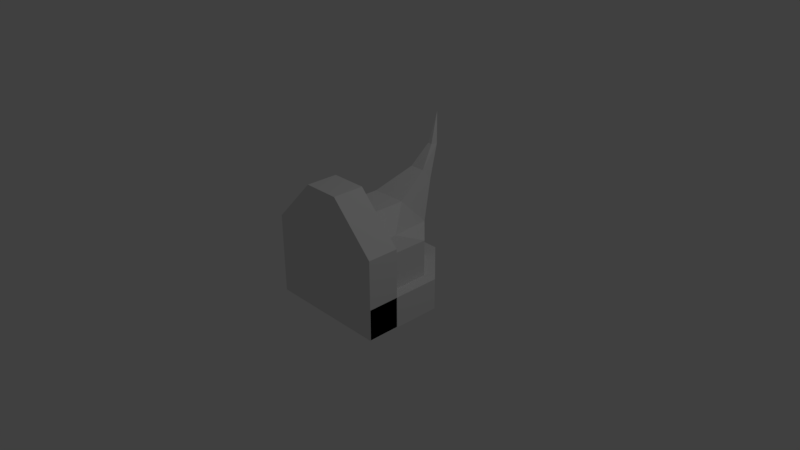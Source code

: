 # Source: shoulder03.blend  (saved by Blender 2.78.0; exported with 4.5.12 LTS)
import bpy
from mathutils import Matrix  # noqa: F401  (used for matrix-valued properties, if any)

bpy.ops.wm.read_factory_settings(use_empty=True)
scene = bpy.context.scene
scene.name = 'Scene'

# ---- collections
col_collection_1 = bpy.data.collections.new('Collection 1'); scene.collection.children.link(col_collection_1)

# ---- materials (node trees are filled in below, after node groups)
mat_untitled = bpy.data.materials.new('Untitled')
mat_untitled.alpha_threshold = 0.0
mat_untitled.use_transparent_shadow = False
mat_untitled.roughness = 0.5

# ---- material node trees

# ---- world
world_world = bpy.data.worlds.new('World'); scene.world = world_world
world_world.color = (0.05088, 0.05088, 0.05088)
world_world.use_sun_shadow = False
world_world.sun_shadow_jitter_overblur = 0.0
world_world.cycles.sampling_method = 'MANUAL'

# ---- cameras
cam_camera = bpy.data.cameras.new('Camera')
cam_camera.clip_end = 100.0
cam_camera.lens = 35.0
cam_camera.sensor_width = 32.0
cam_camera.sensor_height = 18.0
cam_camera.ortho_scale = 7.314
cam_camera.dof.focus_distance = 0.0
cam_camera.dof.aperture_fstop = 128.0

# ---- lights
light_lamp = bpy.data.lights.new('Lamp', 'POINT')
light_lamp.transmission_factor = 0.0
light_lamp.cutoff_distance = 30.0
light_lamp.energy = 100.0
light_lamp.shadow_buffer_clip_start = 1.001
light_lamp.shadow_soft_size = 0.1
light_lamp.shadow_maximum_resolution = 0.006
light_lamp.use_absolute_resolution = True

# ---- meshes
me_cube_004 = bpy.data.meshes.new('Cube.004')
me_cube_004.from_pydata([(-0.7919, -0.7589, -0.5638), (-0.7919, -0.7589, -0.1349), (-0.7919, 0.32, -0.5638), (-0.7919, 0.32, -0.1349), (0.8755, -0.7589, -0.5638), (0.8755, -0.7589, -0.1349), (0.8755, 0.32, -0.5638), (0.8755, 0.32, -0.1349), (-0.2083, 0.9298, -0.5638), (-0.2083, 0.9298, -0.1349), (-0.2083, -0.7589, -0.5638), (-0.2083, -0.7589, -0.1349), (0.2794, 0.9298, -0.1349), (0.2794, -0.7589, -0.5638), (0.2794, 0.9298, -0.5638), (0.2794, -0.7589, -0.1349), (-0.7919, -0.3316, -0.5515), (-0.7919, -0.7605, -0.5529), (-0.7919, -0.3352, 0.5275), (-0.7919, -0.7641, 0.5261), (0.8755, -0.3316, -0.5515), (0.8755, -0.7605, -0.5529), (0.8755, -0.3352, 0.5275), (0.8755, -0.7641, 0.5261), (-0.2083, -0.3372, 1.137), (-0.2083, -0.7661, 1.136), (-0.2083, -0.3316, -0.5515), (-0.2083, -0.7605, -0.5529), (0.2794, -0.7661, 1.136), (0.2794, -0.3316, -0.5515), (0.2794, -0.3372, 1.137), (0.2794, -0.7605, -0.5529)], [], [(0, 1, 3, 2), (14, 12, 7, 6), (6, 7, 5, 4), (10, 11, 1, 0), (14, 6, 4, 13), (9, 3, 1, 11), (12, 9, 11, 15), (2, 8, 10, 0), (13, 15, 11, 10), (2, 3, 9, 8), (4, 5, 15, 13), (7, 12, 15, 5), (8, 14, 13, 10), (8, 9, 12, 14), (16, 17, 19, 18), (30, 28, 23, 22), (22, 23, 21, 20), (26, 27, 17, 16), (30, 22, 20, 29), (25, 19, 17, 27), (28, 25, 27, 31), (18, 24, 26, 16), (29, 31, 27, 26), (18, 19, 25, 24), (20, 21, 31, 29), (23, 28, 31, 21), (24, 30, 29, 26), (24, 25, 28, 30)])
me_cube_004.use_remesh_preserve_volume = False
me_cube_004.use_remesh_preserve_attributes = False
me_cube_004.use_mirror_vertex_groups = False
me_cube_004.update()
me_cube_001 = bpy.data.meshes.new('Cube.001')
me_cube_001.from_pydata([(-0.6596, -0.7467, -0.4613), (-0.5729, -0.7467, 0.5423), (-0.6596, 0.2885, -0.4613), (-0.5729, -0.1198, 0.5423), (0.6596, -0.7467, -0.4613), (0.5729, -0.7467, 0.5423), (0.6596, 0.2885, -0.4613), (0.5729, -0.1198, 0.5423), (-0.1979, 0.6704, -0.4613), (-0.1979, 0.2621, 0.7678), (-0.1979, -0.7467, -0.4613), (-0.1979, -0.7467, 0.7678), (0.2737, 0.2621, 0.7678), (0.2737, -0.7467, -0.4613), (0.2737, 0.6704, -0.4613), (0.2737, -0.7467, 0.7678), (-0.6596, -0.7467, 0.3602), (-0.6596, 0.2885, 0.3602), (0.6596, 0.2885, 0.3602), (0.6596, -0.7467, 0.3602), (-0.1979, -0.7467, 0.3602), (-0.1979, 0.6704, 0.3602), (0.2737, -0.7467, 0.3602), (0.2737, 0.6704, 0.3602), (-0.06476, 0.7598, 1.004), (0.1406, 0.7598, 1.004), (-0.06476, 0.9004, 0.8535), (0.1406, 0.9004, 0.8535), (0.008423, 0.9829, 1.281), (0.06743, 0.9829, 1.281), (0.008423, 1.082, 1.262), (0.06743, 1.082, 1.262), (0.03793, 1.107, 1.692)], [], [(16, 1, 3, 17), (23, 12, 7, 18), (18, 7, 5, 19), (20, 11, 1, 16), (14, 6, 4, 13), (9, 3, 1, 11), (12, 9, 11, 15), (2, 8, 10, 0), (22, 15, 11, 20), (17, 3, 9, 21), (19, 5, 15, 22), (7, 12, 15, 5), (8, 14, 13, 10), (21, 9, 24, 26), (8, 21, 23, 14), (4, 19, 22, 13), (2, 17, 21, 8), (13, 22, 20, 10), (10, 20, 16, 0), (6, 18, 19, 4), (14, 23, 18, 6), (0, 16, 17, 2), (24, 25, 29, 28), (9, 12, 25, 24), (23, 21, 26, 27), (12, 23, 27, 25), (31, 30, 32), (27, 26, 30, 31), (26, 24, 28, 30), (25, 27, 31, 29), (30, 28, 32), (29, 31, 32), (28, 29, 32)])
me_cube_001.materials.append(mat_untitled)
me_cube_001.use_remesh_preserve_volume = False
me_cube_001.use_remesh_preserve_attributes = False
me_cube_001.use_mirror_vertex_groups = False
me_cube_001.update()

# ---- objects
ob_lamp = bpy.data.objects.new('Lamp', light_lamp)
ob_camera = bpy.data.objects.new('Camera', cam_camera)
ob_cube_005 = bpy.data.objects.new('Cube.005', me_cube_004)
ob_cube_004 = bpy.data.objects.new('Cube.004', me_cube_001)

# ---- transforms, parenting, visibility, modifiers, constraints
ob_lamp.location = (4.076, 1.005, 5.904)
ob_lamp.rotation_euler = (0.6503, 0.05522, 1.866)
ob_lamp.lock_rotations_4d = False
ob_lamp.empty_display_type = 'ARROWS'
ob_lamp.color = (0.0, 0.0, 0.0, 0.0)
ob_lamp.lineart.crease_threshold = 0.0
ob_camera.location = (7.481, -6.508, 5.344)
ob_camera.rotation_euler = (1.109, 0.0, 0.8149)
ob_camera.lock_rotations_4d = False
ob_camera.empty_display_type = 'ARROWS'
ob_camera.color = (0.0, 0.0, 0.0, 0.0)
ob_camera.display_type = 'WIRE'
ob_camera.lineart.crease_threshold = 0.0
ob_cube_005.location = (0.0, 0.0, 0.0)
ob_cube_005.lineart.crease_threshold = 0.0
ob_cube_004.location = (0.05362, 0.0, 0.0)
ob_cube_004.lineart.crease_threshold = 0.0

# ---- collection membership
col_collection_1.objects.link(ob_lamp)
col_collection_1.objects.link(ob_camera)
col_collection_1.objects.link(ob_cube_005)
col_collection_1.objects.link(ob_cube_004)

# ---- scene / render settings (as saved in the file)
scene.camera = ob_camera
scene.frame_start = 1; scene.frame_end = 250; scene.frame_set(1)
scene.render.engine = 'BLENDER_EEVEE_NEXT'
scene.render.resolution_percentage = 50
scene.render.dither_intensity = 0.0
scene.cycles.use_denoising = False
scene.cycles.samples = 128
scene.cycles.sampling_pattern = 'TABULATED_SOBOL'
scene.cycles.light_sampling_threshold = 0.0
scene.cycles.use_adaptive_sampling = False
scene.cycles.use_light_tree = False
scene.cycles.blur_glossy = 0.0
scene.cycles.sample_clamp_indirect = 0.0
scene.view_settings.view_transform = 'Standard'
bpy.context.view_layer.update()
